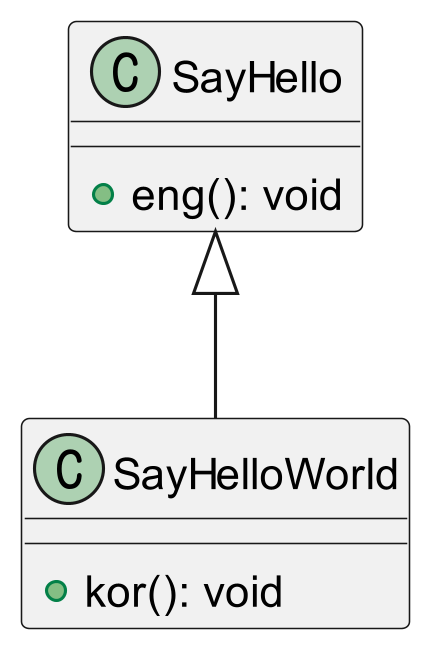

The diagram above was rendered by PlantUML. Its source (embedded in the PNG):
@startuml ex06

skinparam dpi 300

class SayHello {
    +eng(): void
}

class SayHelloWorld {
    +kor(): void
}

SayHello <|-- SayHelloWorld

@endumls